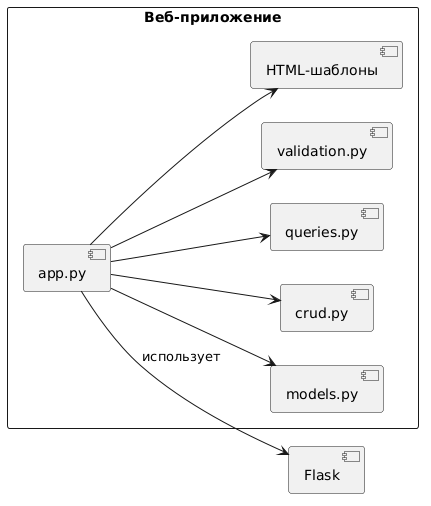

The diagram above was rendered by PlantUML. Its source (embedded in the PNG):
@startuml
left to right direction
skinparam BackgroundColor transparent

rectangle "Веб-приложение" {
    component "app.py" as app
    component "models.py" as models
    component "crud.py" as crud
    component "queries.py" as queries
    component "validation.py" as valid
    component "HTML-шаблоны" as templates
}

component "Flask" as flask_ext

app --> flask_ext : использует
app --> models
app --> crud
app --> queries
app --> valid
app --> templates
@enduml